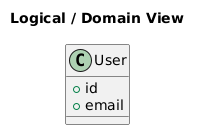

The diagram above was rendered by PlantUML. Its source (embedded in the PNG):
@startuml
title Logical / Domain View

class User {
  +id
  +email
}
@enduml